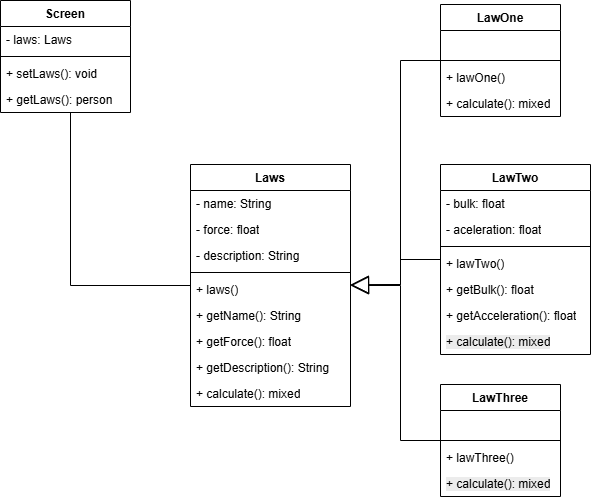

The diagram above was exported from draw.io. Its source (the exported page's mxGraphModel, read from the mxfile embedded in the PNG):
<mxGraphModel dx="1111" dy="431" grid="1" gridSize="10" guides="0" tooltips="1" connect="1" arrows="1" fold="1" page="1" pageScale="1" pageWidth="827" pageHeight="1169" math="0" shadow="0">
  <root>
    <mxCell id="0" />
    <mxCell id="1" parent="0" />
    <mxCell id="0dnm2i87qp-GVnPQDJ6s-18" value="Screen" style="swimlane;fontStyle=1;align=center;verticalAlign=top;childLayout=stackLayout;horizontal=1;startSize=26;horizontalStack=0;resizeParent=1;resizeParentMax=0;resizeLast=0;collapsible=1;marginBottom=0;whiteSpace=wrap;html=1;" parent="1" vertex="1">
      <mxGeometry x="40" y="36" width="130" height="112" as="geometry" />
    </mxCell>
    <mxCell id="0dnm2i87qp-GVnPQDJ6s-19" value="- laws: Laws" style="text;strokeColor=none;fillColor=none;align=left;verticalAlign=top;spacingLeft=4;spacingRight=4;overflow=hidden;rotatable=0;points=[[0,0.5],[1,0.5]];portConstraint=eastwest;whiteSpace=wrap;html=1;" parent="0dnm2i87qp-GVnPQDJ6s-18" vertex="1">
      <mxGeometry y="26" width="130" height="26" as="geometry" />
    </mxCell>
    <mxCell id="0dnm2i87qp-GVnPQDJ6s-21" value="" style="line;strokeWidth=1;fillColor=none;align=left;verticalAlign=middle;spacingTop=-1;spacingLeft=3;spacingRight=3;rotatable=0;labelPosition=right;points=[];portConstraint=eastwest;strokeColor=inherit;" parent="0dnm2i87qp-GVnPQDJ6s-18" vertex="1">
      <mxGeometry y="52" width="130" height="8" as="geometry" />
    </mxCell>
    <mxCell id="0dnm2i87qp-GVnPQDJ6s-22" value="+ setLaws(): void" style="text;strokeColor=none;fillColor=none;align=left;verticalAlign=top;spacingLeft=4;spacingRight=4;overflow=hidden;rotatable=0;points=[[0,0.5],[1,0.5]];portConstraint=eastwest;whiteSpace=wrap;html=1;" parent="0dnm2i87qp-GVnPQDJ6s-18" vertex="1">
      <mxGeometry y="60" width="130" height="26" as="geometry" />
    </mxCell>
    <mxCell id="0dnm2i87qp-GVnPQDJ6s-23" value="+ getLaws(): person" style="text;strokeColor=none;fillColor=none;align=left;verticalAlign=top;spacingLeft=4;spacingRight=4;overflow=hidden;rotatable=0;points=[[0,0.5],[1,0.5]];portConstraint=eastwest;whiteSpace=wrap;html=1;" parent="0dnm2i87qp-GVnPQDJ6s-18" vertex="1">
      <mxGeometry y="86" width="130" height="26" as="geometry" />
    </mxCell>
    <mxCell id="0dnm2i87qp-GVnPQDJ6s-26" value="Laws" style="swimlane;fontStyle=1;align=center;verticalAlign=top;childLayout=stackLayout;horizontal=1;startSize=26;horizontalStack=0;resizeParent=1;resizeParentMax=0;resizeLast=0;collapsible=1;marginBottom=0;whiteSpace=wrap;html=1;" parent="1" vertex="1">
      <mxGeometry x="230" y="200" width="160" height="242" as="geometry" />
    </mxCell>
    <mxCell id="0dnm2i87qp-GVnPQDJ6s-27" value="- name: String" style="text;strokeColor=none;fillColor=none;align=left;verticalAlign=top;spacingLeft=4;spacingRight=4;overflow=hidden;rotatable=0;points=[[0,0.5],[1,0.5]];portConstraint=eastwest;whiteSpace=wrap;html=1;" parent="0dnm2i87qp-GVnPQDJ6s-26" vertex="1">
      <mxGeometry y="26" width="160" height="26" as="geometry" />
    </mxCell>
    <mxCell id="0dnm2i87qp-GVnPQDJ6s-28" value="- force: float" style="text;strokeColor=none;fillColor=none;align=left;verticalAlign=top;spacingLeft=4;spacingRight=4;overflow=hidden;rotatable=0;points=[[0,0.5],[1,0.5]];portConstraint=eastwest;whiteSpace=wrap;html=1;" parent="0dnm2i87qp-GVnPQDJ6s-26" vertex="1">
      <mxGeometry y="52" width="160" height="26" as="geometry" />
    </mxCell>
    <mxCell id="0dnm2i87qp-GVnPQDJ6s-29" value="- description: String" style="text;strokeColor=none;fillColor=none;align=left;verticalAlign=top;spacingLeft=4;spacingRight=4;overflow=hidden;rotatable=0;points=[[0,0.5],[1,0.5]];portConstraint=eastwest;whiteSpace=wrap;html=1;" parent="0dnm2i87qp-GVnPQDJ6s-26" vertex="1">
      <mxGeometry y="78" width="160" height="26" as="geometry" />
    </mxCell>
    <mxCell id="0dnm2i87qp-GVnPQDJ6s-30" value="" style="line;strokeWidth=1;fillColor=none;align=left;verticalAlign=middle;spacingTop=-1;spacingLeft=3;spacingRight=3;rotatable=0;labelPosition=right;points=[];portConstraint=eastwest;strokeColor=inherit;" parent="0dnm2i87qp-GVnPQDJ6s-26" vertex="1">
      <mxGeometry y="104" width="160" height="8" as="geometry" />
    </mxCell>
    <mxCell id="0dnm2i87qp-GVnPQDJ6s-31" value="+ laws()" style="text;strokeColor=none;fillColor=none;align=left;verticalAlign=top;spacingLeft=4;spacingRight=4;overflow=hidden;rotatable=0;points=[[0,0.5],[1,0.5]];portConstraint=eastwest;whiteSpace=wrap;html=1;" parent="0dnm2i87qp-GVnPQDJ6s-26" vertex="1">
      <mxGeometry y="112" width="160" height="26" as="geometry" />
    </mxCell>
    <mxCell id="0dnm2i87qp-GVnPQDJ6s-32" value="+ getName(): String" style="text;strokeColor=none;fillColor=none;align=left;verticalAlign=top;spacingLeft=4;spacingRight=4;overflow=hidden;rotatable=0;points=[[0,0.5],[1,0.5]];portConstraint=eastwest;whiteSpace=wrap;html=1;" parent="0dnm2i87qp-GVnPQDJ6s-26" vertex="1">
      <mxGeometry y="138" width="160" height="26" as="geometry" />
    </mxCell>
    <mxCell id="0dnm2i87qp-GVnPQDJ6s-33" value="+ getForce(): float" style="text;strokeColor=none;fillColor=none;align=left;verticalAlign=top;spacingLeft=4;spacingRight=4;overflow=hidden;rotatable=0;points=[[0,0.5],[1,0.5]];portConstraint=eastwest;whiteSpace=wrap;html=1;" parent="0dnm2i87qp-GVnPQDJ6s-26" vertex="1">
      <mxGeometry y="164" width="160" height="26" as="geometry" />
    </mxCell>
    <mxCell id="0dnm2i87qp-GVnPQDJ6s-34" value="+ getDescription(): String" style="text;strokeColor=none;fillColor=none;align=left;verticalAlign=top;spacingLeft=4;spacingRight=4;overflow=hidden;rotatable=0;points=[[0,0.5],[1,0.5]];portConstraint=eastwest;whiteSpace=wrap;html=1;" parent="0dnm2i87qp-GVnPQDJ6s-26" vertex="1">
      <mxGeometry y="190" width="160" height="26" as="geometry" />
    </mxCell>
    <mxCell id="0dnm2i87qp-GVnPQDJ6s-35" value="+ calculate(): mixed" style="text;strokeColor=none;fillColor=none;align=left;verticalAlign=top;spacingLeft=4;spacingRight=4;overflow=hidden;rotatable=0;points=[[0,0.5],[1,0.5]];portConstraint=eastwest;whiteSpace=wrap;html=1;" parent="0dnm2i87qp-GVnPQDJ6s-26" vertex="1">
      <mxGeometry y="216" width="160" height="26" as="geometry" />
    </mxCell>
    <mxCell id="0dnm2i87qp-GVnPQDJ6s-36" value="LawOne" style="swimlane;fontStyle=1;align=center;verticalAlign=top;childLayout=stackLayout;horizontal=1;startSize=26;horizontalStack=0;resizeParent=1;resizeParentMax=0;resizeLast=0;collapsible=1;marginBottom=0;whiteSpace=wrap;html=1;" parent="1" vertex="1">
      <mxGeometry x="480" y="40" width="120" height="112" as="geometry" />
    </mxCell>
    <mxCell id="0dnm2i87qp-GVnPQDJ6s-37" value="&amp;nbsp;" style="text;strokeColor=none;fillColor=none;align=left;verticalAlign=top;spacingLeft=4;spacingRight=4;overflow=hidden;rotatable=0;points=[[0,0.5],[1,0.5]];portConstraint=eastwest;whiteSpace=wrap;html=1;" parent="0dnm2i87qp-GVnPQDJ6s-36" vertex="1">
      <mxGeometry y="26" width="120" height="26" as="geometry" />
    </mxCell>
    <mxCell id="0dnm2i87qp-GVnPQDJ6s-38" value="" style="line;strokeWidth=1;fillColor=none;align=left;verticalAlign=middle;spacingTop=-1;spacingLeft=3;spacingRight=3;rotatable=0;labelPosition=right;points=[];portConstraint=eastwest;strokeColor=inherit;" parent="0dnm2i87qp-GVnPQDJ6s-36" vertex="1">
      <mxGeometry y="52" width="120" height="8" as="geometry" />
    </mxCell>
    <mxCell id="0dnm2i87qp-GVnPQDJ6s-39" value="+ lawOne()" style="text;strokeColor=none;fillColor=none;align=left;verticalAlign=top;spacingLeft=4;spacingRight=4;overflow=hidden;rotatable=0;points=[[0,0.5],[1,0.5]];portConstraint=eastwest;whiteSpace=wrap;html=1;" parent="0dnm2i87qp-GVnPQDJ6s-36" vertex="1">
      <mxGeometry y="60" width="120" height="26" as="geometry" />
    </mxCell>
    <mxCell id="0dnm2i87qp-GVnPQDJ6s-40" value="+ calculate(): mixed" style="text;strokeColor=none;fillColor=none;align=left;verticalAlign=top;spacingLeft=4;spacingRight=4;overflow=hidden;rotatable=0;points=[[0,0.5],[1,0.5]];portConstraint=eastwest;whiteSpace=wrap;html=1;" parent="0dnm2i87qp-GVnPQDJ6s-36" vertex="1">
      <mxGeometry y="86" width="120" height="26" as="geometry" />
    </mxCell>
    <mxCell id="0dnm2i87qp-GVnPQDJ6s-41" value="LawTwo" style="swimlane;fontStyle=1;align=center;verticalAlign=top;childLayout=stackLayout;horizontal=1;startSize=26;horizontalStack=0;resizeParent=1;resizeParentMax=0;resizeLast=0;collapsible=1;marginBottom=0;whiteSpace=wrap;html=1;" parent="1" vertex="1">
      <mxGeometry x="480" y="200" width="150" height="190" as="geometry" />
    </mxCell>
    <mxCell id="0dnm2i87qp-GVnPQDJ6s-42" value="- bulk: float" style="text;strokeColor=none;fillColor=none;align=left;verticalAlign=top;spacingLeft=4;spacingRight=4;overflow=hidden;rotatable=0;points=[[0,0.5],[1,0.5]];portConstraint=eastwest;whiteSpace=wrap;html=1;" parent="0dnm2i87qp-GVnPQDJ6s-41" vertex="1">
      <mxGeometry y="26" width="150" height="26" as="geometry" />
    </mxCell>
    <mxCell id="0dnm2i87qp-GVnPQDJ6s-56" value="- aceleration: float" style="text;strokeColor=none;fillColor=none;align=left;verticalAlign=top;spacingLeft=4;spacingRight=4;overflow=hidden;rotatable=0;points=[[0,0.5],[1,0.5]];portConstraint=eastwest;whiteSpace=wrap;html=1;" parent="0dnm2i87qp-GVnPQDJ6s-41" vertex="1">
      <mxGeometry y="52" width="150" height="26" as="geometry" />
    </mxCell>
    <mxCell id="0dnm2i87qp-GVnPQDJ6s-43" value="" style="line;strokeWidth=1;fillColor=none;align=left;verticalAlign=middle;spacingTop=-1;spacingLeft=3;spacingRight=3;rotatable=0;labelPosition=right;points=[];portConstraint=eastwest;strokeColor=inherit;" parent="0dnm2i87qp-GVnPQDJ6s-41" vertex="1">
      <mxGeometry y="78" width="150" height="8" as="geometry" />
    </mxCell>
    <mxCell id="0dnm2i87qp-GVnPQDJ6s-44" value="+ lawTwo()" style="text;strokeColor=none;fillColor=none;align=left;verticalAlign=top;spacingLeft=4;spacingRight=4;overflow=hidden;rotatable=0;points=[[0,0.5],[1,0.5]];portConstraint=eastwest;whiteSpace=wrap;html=1;" parent="0dnm2i87qp-GVnPQDJ6s-41" vertex="1">
      <mxGeometry y="86" width="150" height="26" as="geometry" />
    </mxCell>
    <mxCell id="rfsH_wA3mXC_HHQ8X3aR-2" value="+ getBulk(): float" style="text;strokeColor=none;fillColor=none;align=left;verticalAlign=top;spacingLeft=4;spacingRight=4;overflow=hidden;rotatable=0;points=[[0,0.5],[1,0.5]];portConstraint=eastwest;whiteSpace=wrap;html=1;" vertex="1" parent="0dnm2i87qp-GVnPQDJ6s-41">
      <mxGeometry y="112" width="150" height="26" as="geometry" />
    </mxCell>
    <mxCell id="rfsH_wA3mXC_HHQ8X3aR-1" value="+ getAcceleration(): float" style="text;strokeColor=none;fillColor=none;align=left;verticalAlign=top;spacingLeft=4;spacingRight=4;overflow=hidden;rotatable=0;points=[[0,0.5],[1,0.5]];portConstraint=eastwest;whiteSpace=wrap;html=1;" vertex="1" parent="0dnm2i87qp-GVnPQDJ6s-41">
      <mxGeometry y="138" width="150" height="26" as="geometry" />
    </mxCell>
    <mxCell id="0dnm2i87qp-GVnPQDJ6s-45" value="&lt;span style=&quot;color: rgb(0, 0, 0); font-family: Helvetica; font-size: 12px; font-style: normal; font-variant-ligatures: normal; font-variant-caps: normal; font-weight: 400; letter-spacing: normal; orphans: 2; text-align: left; text-indent: 0px; text-transform: none; widows: 2; word-spacing: 0px; -webkit-text-stroke-width: 0px; white-space: normal; background-color: rgb(236, 236, 236); text-decoration-thickness: initial; text-decoration-style: initial; text-decoration-color: initial; float: none; display: inline !important;&quot;&gt;+ calculate(): mixed&lt;/span&gt;" style="text;strokeColor=none;fillColor=none;align=left;verticalAlign=top;spacingLeft=4;spacingRight=4;overflow=hidden;rotatable=0;points=[[0,0.5],[1,0.5]];portConstraint=eastwest;whiteSpace=wrap;html=1;" parent="0dnm2i87qp-GVnPQDJ6s-41" vertex="1">
      <mxGeometry y="164" width="150" height="26" as="geometry" />
    </mxCell>
    <mxCell id="0dnm2i87qp-GVnPQDJ6s-46" value="LawThree" style="swimlane;fontStyle=1;align=center;verticalAlign=top;childLayout=stackLayout;horizontal=1;startSize=26;horizontalStack=0;resizeParent=1;resizeParentMax=0;resizeLast=0;collapsible=1;marginBottom=0;whiteSpace=wrap;html=1;" parent="1" vertex="1">
      <mxGeometry x="480" y="420" width="120" height="112" as="geometry" />
    </mxCell>
    <mxCell id="0dnm2i87qp-GVnPQDJ6s-47" value="&amp;nbsp;" style="text;strokeColor=none;fillColor=none;align=left;verticalAlign=top;spacingLeft=4;spacingRight=4;overflow=hidden;rotatable=0;points=[[0,0.5],[1,0.5]];portConstraint=eastwest;whiteSpace=wrap;html=1;" parent="0dnm2i87qp-GVnPQDJ6s-46" vertex="1">
      <mxGeometry y="26" width="120" height="26" as="geometry" />
    </mxCell>
    <mxCell id="0dnm2i87qp-GVnPQDJ6s-48" value="" style="line;strokeWidth=1;fillColor=none;align=left;verticalAlign=middle;spacingTop=-1;spacingLeft=3;spacingRight=3;rotatable=0;labelPosition=right;points=[];portConstraint=eastwest;strokeColor=inherit;" parent="0dnm2i87qp-GVnPQDJ6s-46" vertex="1">
      <mxGeometry y="52" width="120" height="8" as="geometry" />
    </mxCell>
    <mxCell id="0dnm2i87qp-GVnPQDJ6s-49" value="+ lawThree()" style="text;strokeColor=none;fillColor=none;align=left;verticalAlign=top;spacingLeft=4;spacingRight=4;overflow=hidden;rotatable=0;points=[[0,0.5],[1,0.5]];portConstraint=eastwest;whiteSpace=wrap;html=1;" parent="0dnm2i87qp-GVnPQDJ6s-46" vertex="1">
      <mxGeometry y="60" width="120" height="26" as="geometry" />
    </mxCell>
    <mxCell id="0dnm2i87qp-GVnPQDJ6s-50" value="&lt;span style=&quot;color: rgb(0, 0, 0); font-family: Helvetica; font-size: 12px; font-style: normal; font-variant-ligatures: normal; font-variant-caps: normal; font-weight: 400; letter-spacing: normal; orphans: 2; text-align: left; text-indent: 0px; text-transform: none; widows: 2; word-spacing: 0px; -webkit-text-stroke-width: 0px; white-space: normal; background-color: rgb(236, 236, 236); text-decoration-thickness: initial; text-decoration-style: initial; text-decoration-color: initial; float: none; display: inline !important;&quot;&gt;+ calculate(): mixed&lt;/span&gt;" style="text;strokeColor=none;fillColor=none;align=left;verticalAlign=top;spacingLeft=4;spacingRight=4;overflow=hidden;rotatable=0;points=[[0,0.5],[1,0.5]];portConstraint=eastwest;whiteSpace=wrap;html=1;" parent="0dnm2i87qp-GVnPQDJ6s-46" vertex="1">
      <mxGeometry y="86" width="120" height="26" as="geometry" />
    </mxCell>
    <mxCell id="0dnm2i87qp-GVnPQDJ6s-51" value="" style="endArrow=block;endSize=16;endFill=0;html=1;rounded=0;" parent="1" source="0dnm2i87qp-GVnPQDJ6s-41" target="0dnm2i87qp-GVnPQDJ6s-26" edge="1">
      <mxGeometry width="160" relative="1" as="geometry">
        <mxPoint x="110" y="307.41" as="sourcePoint" />
        <mxPoint x="270" y="307.41" as="targetPoint" />
        <Array as="points">
          <mxPoint x="440" y="295" />
          <mxPoint x="440" y="320" />
        </Array>
      </mxGeometry>
    </mxCell>
    <mxCell id="0dnm2i87qp-GVnPQDJ6s-52" value="" style="endArrow=block;endSize=16;endFill=0;html=1;rounded=0;" parent="1" source="0dnm2i87qp-GVnPQDJ6s-46" target="0dnm2i87qp-GVnPQDJ6s-26" edge="1">
      <mxGeometry width="160" relative="1" as="geometry">
        <mxPoint x="120" y="317.41" as="sourcePoint" />
        <mxPoint x="280" y="317.41" as="targetPoint" />
        <Array as="points">
          <mxPoint x="440" y="476" />
          <mxPoint x="440" y="321" />
        </Array>
      </mxGeometry>
    </mxCell>
    <mxCell id="0dnm2i87qp-GVnPQDJ6s-53" value="" style="endArrow=block;endSize=16;endFill=0;html=1;rounded=0;" parent="1" source="0dnm2i87qp-GVnPQDJ6s-36" target="0dnm2i87qp-GVnPQDJ6s-26" edge="1">
      <mxGeometry width="160" relative="1" as="geometry">
        <mxPoint x="130" y="327.41" as="sourcePoint" />
        <mxPoint x="290" y="327.41" as="targetPoint" />
        <Array as="points">
          <mxPoint x="440" y="96" />
          <mxPoint x="440" y="320" />
        </Array>
      </mxGeometry>
    </mxCell>
    <mxCell id="0dnm2i87qp-GVnPQDJ6s-57" value="" style="endArrow=none;html=1;edgeStyle=orthogonalEdgeStyle;rounded=0;" parent="1" source="0dnm2i87qp-GVnPQDJ6s-18" target="0dnm2i87qp-GVnPQDJ6s-26" edge="1">
      <mxGeometry relative="1" as="geometry">
        <mxPoint x="330" y="120" as="sourcePoint" />
        <mxPoint x="490" y="120" as="targetPoint" />
        <Array as="points">
          <mxPoint x="110" y="321" />
        </Array>
      </mxGeometry>
    </mxCell>
  </root>
</mxGraphModel>